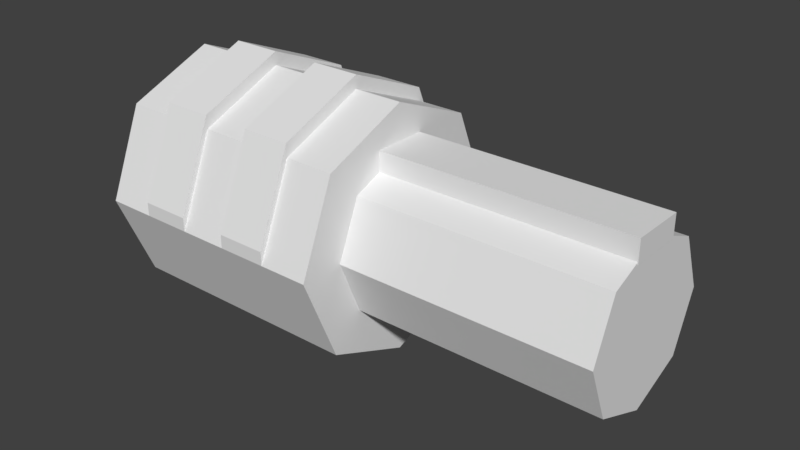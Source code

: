 # Source: PipeLine.blend  (saved by Blender 2.79.0; exported with 4.5.12 LTS)
import bpy
from mathutils import Matrix  # noqa: F401  (used for matrix-valued properties, if any)

bpy.ops.wm.read_factory_settings(use_empty=True)
scene = bpy.context.scene
scene.name = 'Scene'

# ---- collections
col_collection_1 = bpy.data.collections.new('Collection 1'); scene.collection.children.link(col_collection_1)

# ---- world
world_world = bpy.data.worlds.new('World'); scene.world = world_world
world_world.color = (0.05088, 0.05088, 0.05088)
world_world.use_sun_shadow = False
world_world.sun_shadow_jitter_overblur = 0.0
world_world.cycles.sampling_method = 'MANUAL'

# ---- meshes
me_cylinder = bpy.data.meshes.new('Cylinder')
me_cylinder.from_pydata([(2.0, 1.414, 1.414), (-2.0, 1.414, 1.414), (2.0, 2.385e-08, 2.0), (-2.0, 2.385e-08, 2.0), (2.0, -1.414, 1.414), (-2.0, -1.414, 1.414), (2.0, -2.0, -1.118e-08), (-2.0, -2.0, 2.272e-07), (2.0, -1.414, -1.414), (-2.0, -1.414, -1.414), (2.0, -8.742e-08, -2.0), (-2.0, -8.742e-08, -2.0), (2.0, 1.414, -1.414), (-2.0, 1.414, -1.414), (2.0, 2.0, -2.496e-07), (-2.0, 2.0, -1.118e-08), (2.0, 0.9048, 0.9048), (2.0, 1.28, -1.817e-07), (2.0, 2.063e-08, 1.28), (2.0, -0.9048, 0.9048), (2.0, -0.9048, -0.9048), (2.0, -5.057e-08, -1.28), (2.0, 0.9048, -0.9048), (2.0, -1.28, -2.912e-08), (6.0, -0.9048, -0.9048), (6.0, -5.057e-08, -1.28), (6.0, 0.9048, 0.9048), (6.0, 2.063e-08, 1.28), (6.0, -0.9048, 0.9048), (6.0, 0.9048, -0.9048), (6.0, -1.28, -2.912e-08), (6.0, 1.28, -1.817e-07), (1.2, -2.0, 3.651e-08), (0.4, -2.0, 8.419e-08), (-0.4, -2.0, 1.319e-07), (-1.2, -2.0, 1.796e-07), (1.2, 1.414, 1.414), (0.4, 1.414, 1.414), (-0.4, 1.414, 1.414), (-1.2, 1.414, 1.414), (1.2, -1.414, -1.414), (0.4, -1.414, -1.414), (-0.4, -1.414, -1.414), (-1.2, -1.414, -1.414), (1.2, -8.742e-08, -2.0), (0.4, -8.742e-08, -2.0), (-0.4, -8.742e-08, -2.0), (-1.2, -8.742e-08, -2.0), (1.2, -1.414, 1.414), (0.4, -1.414, 1.414), (-0.4, -1.414, 1.414), (-1.2, -1.414, 1.414), (1.2, 1.414, -1.414), (0.4, 1.414, -1.414), (-0.4, 1.414, -1.414), (-1.2, 1.414, -1.414), (-1.2, 2.0, -5.886e-08), (-0.4, 2.0, -1.065e-07), (0.4, 2.0, -1.542e-07), (1.2, 2.0, -2.019e-07), (1.2, 2.385e-08, 2.0), (0.4, 2.385e-08, 2.0), (-0.4, 2.385e-08, 2.0), (-1.2, 2.385e-08, 2.0), (1.2, -2.0, 0.216), (0.4, -2.0, 0.216), (-0.4, -2.0, 0.216), (-1.2, -2.0, 0.216), (1.2, 1.414, 1.63), (0.4, 1.414, 1.63), (-0.4, 1.414, 1.63), (-1.2, 1.414, 1.63), (1.2, -1.414, 1.63), (0.4, -1.414, 1.63), (-0.4, -1.414, 1.63), (-1.2, -1.414, 1.63), (-1.2, 2.0, 0.216), (-0.4, 2.0, 0.216), (0.4, 2.0, 0.216), (1.2, 2.0, 0.216), (1.2, 2.385e-08, 2.216), (0.4, 2.385e-08, 2.216), (-0.4, 2.385e-08, 2.216), (-1.2, 2.385e-08, 2.216), (1.358, -0.438, 1.061), (1.358, -0.438, 1.423), (1.358, 0.438, 1.061), (1.358, 0.438, 1.423), (6.006, -0.438, 1.061), (6.006, -0.438, 1.423), (6.006, 0.438, 1.061), (6.006, 0.438, 1.423)], [], [(36, 0, 14, 59), (27, 28, 30, 24, 25, 29, 31, 26), (44, 10, 8, 40), (12, 14, 17, 22), (6, 8, 20, 23), (52, 12, 10, 44), (0, 2, 18, 16), (32, 6, 4, 48), (23, 20, 24, 30), (60, 2, 0, 36), (21, 22, 29, 25), (8, 10, 21, 20), (5, 3, 1, 15, 13, 11, 9, 7), (4, 6, 23, 19), (59, 14, 12, 52), (16, 18, 27, 26), (40, 8, 6, 32), (18, 19, 28, 27), (10, 12, 22, 21), (22, 17, 31, 29), (14, 0, 16, 17), (19, 23, 30, 28), (48, 4, 2, 60), (17, 16, 26, 31), (2, 4, 19, 18), (20, 21, 25, 24), (5, 51, 63, 3), (51, 35, 67, 75), (50, 49, 61, 62), (50, 62, 82, 74), (9, 43, 35, 7), (43, 42, 34, 35), (42, 41, 33, 34), (41, 40, 32, 33), (15, 56, 55, 13), (56, 57, 54, 55), (57, 58, 53, 54), (58, 59, 52, 53), (3, 63, 39, 1), (35, 34, 66, 67), (62, 61, 37, 38), (57, 56, 76, 77), (7, 35, 51, 5), (58, 37, 69, 78), (34, 33, 49, 50), (60, 36, 68, 80), (13, 55, 47, 11), (55, 54, 46, 47), (54, 53, 45, 46), (53, 52, 44, 45), (11, 47, 43, 9), (47, 46, 42, 43), (46, 45, 41, 42), (45, 44, 40, 41), (1, 39, 56, 15), (63, 51, 75, 83), (38, 37, 58, 57), (38, 57, 77, 70), (75, 74, 82, 83), (73, 72, 80, 81), (83, 82, 70, 71), (81, 80, 68, 69), (67, 66, 74, 75), (65, 64, 72, 73), (71, 70, 77, 76), (69, 68, 79, 78), (36, 59, 79, 68), (61, 49, 73, 81), (34, 50, 74, 66), (59, 58, 78, 79), (48, 60, 80, 72), (49, 33, 65, 73), (32, 48, 72, 64), (39, 63, 83, 71), (62, 38, 70, 82), (56, 39, 71, 76), (33, 32, 64, 65), (37, 61, 81, 69), (84, 85, 87, 86), (86, 87, 91, 90), (90, 91, 89, 88), (88, 89, 85, 84), (86, 90, 88, 84), (91, 87, 85, 89)])
me_cylinder.use_remesh_preserve_volume = False
me_cylinder.use_remesh_preserve_attributes = False
me_cylinder.use_mirror_vertex_groups = False
me_cylinder.update()

# ---- objects
ob_cylinder = bpy.data.objects.new('Cylinder', me_cylinder)

# ---- transforms, parenting, visibility, modifiers, constraints
ob_cylinder.location = (0.0, 0.0, 0.0)
ob_cylinder.lineart.crease_threshold = 0.0

# ---- collection membership
col_collection_1.objects.link(ob_cylinder)

# ---- scene / render settings (as saved in the file)
scene.frame_start = 1; scene.frame_end = 250; scene.frame_set(1)
scene.render.engine = 'BLENDER_EEVEE_NEXT'
scene.render.resolution_percentage = 50
scene.render.dither_intensity = 0.0
scene.cycles.use_denoising = False
scene.cycles.samples = 128
scene.cycles.sampling_pattern = 'TABULATED_SOBOL'
scene.cycles.use_adaptive_sampling = False
scene.cycles.use_light_tree = False
scene.cycles.blur_glossy = 0.0
scene.cycles.sample_clamp_indirect = 0.0
scene.view_settings.view_transform = 'Standard'
bpy.context.view_layer.update()

# ---- added for rendering (the .blend has no active camera and no usable light): camera, sun
cam_auto = bpy.data.cameras.new('AutoCamera')
cam_auto.lens = 50.0
cam_auto.sensor_width = 36.0
cam_auto.clip_end = 1000.0
ob_auto_camera = bpy.data.objects.new('AutoCamera', cam_auto)
scene.collection.objects.link(ob_auto_camera)
ob_auto_camera.location = (11.1556, -10.9834, 7.43028)
ob_auto_camera.rotation_euler = (1.09748, -7.21219e-08, 0.694738)
scene.camera = ob_auto_camera
light_auto_sun = bpy.data.lights.new('AutoSun', 'SUN')
light_auto_sun.energy = 3.0
light_auto_sun.angle = 0.0523599
ob_auto_sun = bpy.data.objects.new('AutoSun', light_auto_sun)
scene.collection.objects.link(ob_auto_sun)
ob_auto_sun.rotation_euler = (0.872665, 0.174533, 0.523599)
bpy.context.view_layer.update()
